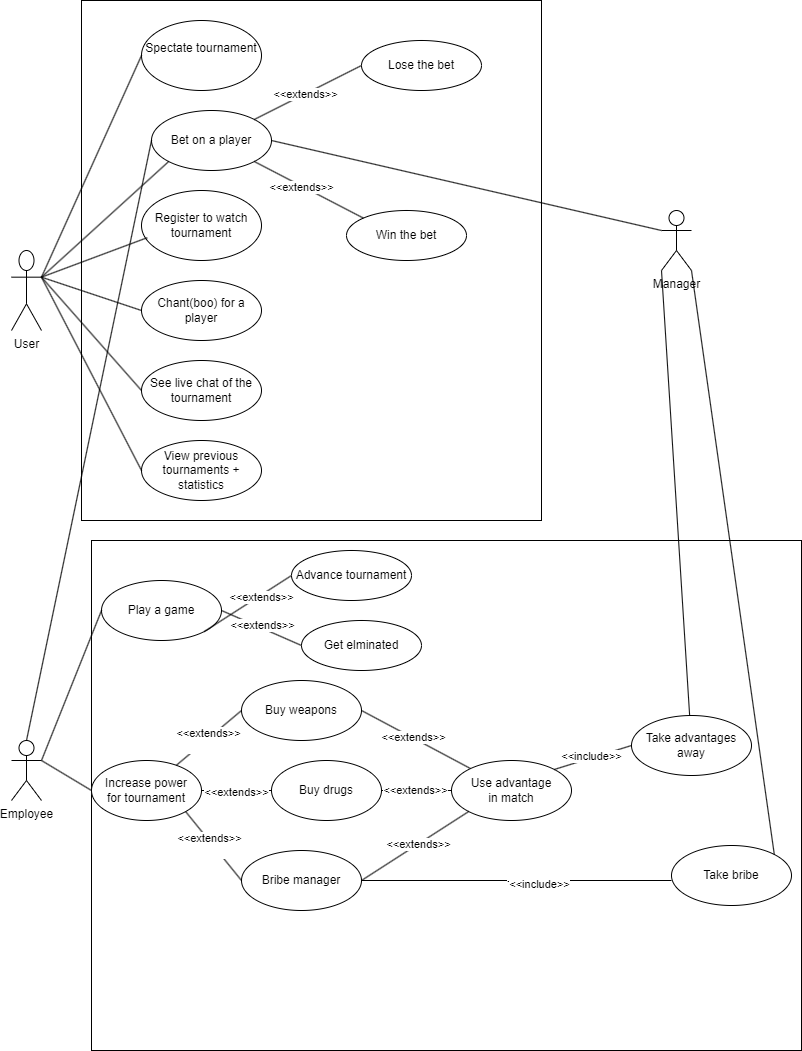

The diagram above was exported from draw.io. Its source (the exported page's mxGraphModel, read from the mxfile embedded in the PNG):
<mxGraphModel dx="1453" dy="780" grid="1" gridSize="10" guides="1" tooltips="1" connect="1" arrows="1" fold="1" page="1" pageScale="1" pageWidth="850" pageHeight="1100" math="0" shadow="0">
  <root>
    <mxCell id="0" />
    <mxCell id="1" parent="0" />
    <mxCell id="uak_MNU6rtTzQddNuG15-8" value="User&lt;div&gt;&lt;br&gt;&lt;/div&gt;" style="shape=umlActor;verticalLabelPosition=bottom;verticalAlign=top;html=1;outlineConnect=0;" vertex="1" parent="1">
      <mxGeometry x="30" y="260" width="30" height="80" as="geometry" />
    </mxCell>
    <mxCell id="uak_MNU6rtTzQddNuG15-9" value="" style="rounded=0;whiteSpace=wrap;html=1;direction=south;" vertex="1" parent="1">
      <mxGeometry x="100" y="10" width="460" height="520" as="geometry" />
    </mxCell>
    <mxCell id="uak_MNU6rtTzQddNuG15-10" value="Spectate tournament&lt;div&gt;&lt;br&gt;&lt;/div&gt;" style="ellipse;whiteSpace=wrap;html=1;" vertex="1" parent="1">
      <mxGeometry x="160" y="30" width="120" height="70" as="geometry" />
    </mxCell>
    <mxCell id="uak_MNU6rtTzQddNuG15-13" value="" style="endArrow=none;html=1;rounded=0;exitX=1;exitY=0.3333333333333333;exitDx=0;exitDy=0;exitPerimeter=0;entryX=0;entryY=0.5;entryDx=0;entryDy=0;" edge="1" parent="1" source="uak_MNU6rtTzQddNuG15-8" target="uak_MNU6rtTzQddNuG15-10">
      <mxGeometry width="50" height="50" relative="1" as="geometry">
        <mxPoint x="400" y="280" as="sourcePoint" />
        <mxPoint x="450" y="230" as="targetPoint" />
      </mxGeometry>
    </mxCell>
    <mxCell id="uak_MNU6rtTzQddNuG15-15" value="Bet on a player" style="ellipse;whiteSpace=wrap;html=1;" vertex="1" parent="1">
      <mxGeometry x="170" y="120" width="120" height="60" as="geometry" />
    </mxCell>
    <mxCell id="uak_MNU6rtTzQddNuG15-16" value="" style="endArrow=none;html=1;rounded=0;exitX=1;exitY=0.3333333333333333;exitDx=0;exitDy=0;exitPerimeter=0;entryX=0;entryY=1;entryDx=0;entryDy=0;" edge="1" parent="1" source="uak_MNU6rtTzQddNuG15-8" target="uak_MNU6rtTzQddNuG15-15">
      <mxGeometry width="50" height="50" relative="1" as="geometry">
        <mxPoint x="400" y="280" as="sourcePoint" />
        <mxPoint x="450" y="230" as="targetPoint" />
      </mxGeometry>
    </mxCell>
    <mxCell id="uak_MNU6rtTzQddNuG15-17" value="Register to watch tournament" style="ellipse;whiteSpace=wrap;html=1;" vertex="1" parent="1">
      <mxGeometry x="160" y="200" width="120" height="70" as="geometry" />
    </mxCell>
    <mxCell id="uak_MNU6rtTzQddNuG15-18" value="" style="endArrow=none;html=1;rounded=0;exitX=1;exitY=0.3333333333333333;exitDx=0;exitDy=0;exitPerimeter=0;entryX=0.048;entryY=0.674;entryDx=0;entryDy=0;entryPerimeter=0;" edge="1" parent="1" source="uak_MNU6rtTzQddNuG15-8" target="uak_MNU6rtTzQddNuG15-17">
      <mxGeometry width="50" height="50" relative="1" as="geometry">
        <mxPoint x="400" y="280" as="sourcePoint" />
        <mxPoint x="450" y="230" as="targetPoint" />
      </mxGeometry>
    </mxCell>
    <mxCell id="uak_MNU6rtTzQddNuG15-19" value="Chant(boo) for a player" style="ellipse;whiteSpace=wrap;html=1;" vertex="1" parent="1">
      <mxGeometry x="160" y="290" width="120" height="60" as="geometry" />
    </mxCell>
    <mxCell id="uak_MNU6rtTzQddNuG15-20" style="edgeStyle=orthogonalEdgeStyle;rounded=0;orthogonalLoop=1;jettySize=auto;html=1;exitX=0.5;exitY=1;exitDx=0;exitDy=0;" edge="1" parent="1" source="uak_MNU6rtTzQddNuG15-17" target="uak_MNU6rtTzQddNuG15-17">
      <mxGeometry relative="1" as="geometry" />
    </mxCell>
    <mxCell id="uak_MNU6rtTzQddNuG15-22" value="" style="endArrow=none;html=1;rounded=0;exitX=1;exitY=0.3333333333333333;exitDx=0;exitDy=0;exitPerimeter=0;entryX=0;entryY=0.5;entryDx=0;entryDy=0;" edge="1" parent="1" source="uak_MNU6rtTzQddNuG15-8" target="uak_MNU6rtTzQddNuG15-19">
      <mxGeometry width="50" height="50" relative="1" as="geometry">
        <mxPoint x="400" y="280" as="sourcePoint" />
        <mxPoint x="450" y="230" as="targetPoint" />
      </mxGeometry>
    </mxCell>
    <mxCell id="uak_MNU6rtTzQddNuG15-23" value="See live chat of the tournament" style="ellipse;whiteSpace=wrap;html=1;" vertex="1" parent="1">
      <mxGeometry x="160" y="370" width="120" height="60" as="geometry" />
    </mxCell>
    <mxCell id="uak_MNU6rtTzQddNuG15-24" value="Employee&lt;div&gt;&lt;br&gt;&lt;/div&gt;" style="shape=umlActor;verticalLabelPosition=bottom;verticalAlign=top;html=1;outlineConnect=0;" vertex="1" parent="1">
      <mxGeometry x="30" y="750" width="30" height="60" as="geometry" />
    </mxCell>
    <mxCell id="uak_MNU6rtTzQddNuG15-26" value="" style="rounded=0;whiteSpace=wrap;html=1;direction=south;" vertex="1" parent="1">
      <mxGeometry x="110" y="550" width="710" height="510" as="geometry" />
    </mxCell>
    <mxCell id="uak_MNU6rtTzQddNuG15-27" value="Play a game" style="ellipse;whiteSpace=wrap;html=1;" vertex="1" parent="1">
      <mxGeometry x="120" y="590" width="120" height="60" as="geometry" />
    </mxCell>
    <mxCell id="uak_MNU6rtTzQddNuG15-28" value="" style="endArrow=none;html=1;rounded=0;exitX=1;exitY=1;exitDx=0;exitDy=0;entryX=0;entryY=0.5;entryDx=0;entryDy=0;" edge="1" parent="1" source="uak_MNU6rtTzQddNuG15-27" target="uak_MNU6rtTzQddNuG15-30">
      <mxGeometry width="50" height="50" relative="1" as="geometry">
        <mxPoint x="310" y="770" as="sourcePoint" />
        <mxPoint x="360" y="720" as="targetPoint" />
      </mxGeometry>
    </mxCell>
    <mxCell id="uak_MNU6rtTzQddNuG15-34" value="&amp;lt;&amp;lt;extends&amp;gt;&amp;gt;" style="edgeLabel;html=1;align=center;verticalAlign=middle;resizable=0;points=[];" vertex="1" connectable="0" parent="uak_MNU6rtTzQddNuG15-28">
      <mxGeometry x="0.2529" y="-1" relative="1" as="geometry">
        <mxPoint x="1" as="offset" />
      </mxGeometry>
    </mxCell>
    <mxCell id="uak_MNU6rtTzQddNuG15-29" value="Get elminated" style="ellipse;whiteSpace=wrap;html=1;" vertex="1" parent="1">
      <mxGeometry x="320" y="630" width="120" height="50" as="geometry" />
    </mxCell>
    <mxCell id="uak_MNU6rtTzQddNuG15-30" value="Advance tournament" style="ellipse;whiteSpace=wrap;html=1;" vertex="1" parent="1">
      <mxGeometry x="310" y="560" width="120" height="50" as="geometry" />
    </mxCell>
    <mxCell id="uak_MNU6rtTzQddNuG15-31" value="" style="endArrow=none;html=1;rounded=0;entryX=0;entryY=0.5;entryDx=0;entryDy=0;exitX=1;exitY=0.5;exitDx=0;exitDy=0;" edge="1" parent="1" source="uak_MNU6rtTzQddNuG15-27" target="uak_MNU6rtTzQddNuG15-29">
      <mxGeometry width="50" height="50" relative="1" as="geometry">
        <mxPoint x="310" y="770" as="sourcePoint" />
        <mxPoint x="360" y="720" as="targetPoint" />
      </mxGeometry>
    </mxCell>
    <mxCell id="uak_MNU6rtTzQddNuG15-32" value="&amp;lt;&amp;lt;extends&amp;gt;&amp;gt;" style="edgeLabel;html=1;align=center;verticalAlign=middle;resizable=0;points=[];" vertex="1" connectable="0" parent="uak_MNU6rtTzQddNuG15-31">
      <mxGeometry x="-0.0049" y="3" relative="1" as="geometry">
        <mxPoint as="offset" />
      </mxGeometry>
    </mxCell>
    <mxCell id="uak_MNU6rtTzQddNuG15-35" value="" style="endArrow=none;html=1;rounded=0;exitX=1;exitY=0.3333333333333333;exitDx=0;exitDy=0;exitPerimeter=0;entryX=0;entryY=0.5;entryDx=0;entryDy=0;" edge="1" parent="1" source="uak_MNU6rtTzQddNuG15-24" target="uak_MNU6rtTzQddNuG15-27">
      <mxGeometry width="50" height="50" relative="1" as="geometry">
        <mxPoint x="300" y="780" as="sourcePoint" />
        <mxPoint x="350" y="730" as="targetPoint" />
      </mxGeometry>
    </mxCell>
    <mxCell id="uak_MNU6rtTzQddNuG15-39" value="View previous tournaments + statistics" style="ellipse;whiteSpace=wrap;html=1;" vertex="1" parent="1">
      <mxGeometry x="160" y="450" width="120" height="60" as="geometry" />
    </mxCell>
    <mxCell id="uak_MNU6rtTzQddNuG15-42" value="Buy weapons" style="ellipse;whiteSpace=wrap;html=1;" vertex="1" parent="1">
      <mxGeometry x="260" y="690" width="120" height="60" as="geometry" />
    </mxCell>
    <mxCell id="uak_MNU6rtTzQddNuG15-44" value="Buy drugs" style="ellipse;whiteSpace=wrap;html=1;" vertex="1" parent="1">
      <mxGeometry x="290" y="770" width="110" height="60" as="geometry" />
    </mxCell>
    <mxCell id="uak_MNU6rtTzQddNuG15-45" value="Bribe manager" style="ellipse;whiteSpace=wrap;html=1;" vertex="1" parent="1">
      <mxGeometry x="260" y="860" width="120" height="60" as="geometry" />
    </mxCell>
    <mxCell id="uak_MNU6rtTzQddNuG15-53" value="" style="endArrow=none;html=1;rounded=0;exitX=1;exitY=0.5;exitDx=0;exitDy=0;" edge="1" parent="1" source="uak_MNU6rtTzQddNuG15-42" target="uak_MNU6rtTzQddNuG15-54">
      <mxGeometry width="50" height="50" relative="1" as="geometry">
        <mxPoint x="360" y="780" as="sourcePoint" />
        <mxPoint x="410" y="730" as="targetPoint" />
      </mxGeometry>
    </mxCell>
    <mxCell id="uak_MNU6rtTzQddNuG15-65" value="&amp;lt;&amp;lt;extends&amp;gt;&amp;gt;" style="edgeLabel;html=1;align=center;verticalAlign=middle;resizable=0;points=[];" vertex="1" connectable="0" parent="uak_MNU6rtTzQddNuG15-53">
      <mxGeometry x="-0.068" y="1" relative="1" as="geometry">
        <mxPoint as="offset" />
      </mxGeometry>
    </mxCell>
    <mxCell id="uak_MNU6rtTzQddNuG15-54" value="Use advantage&lt;div&gt;in match&lt;/div&gt;" style="ellipse;whiteSpace=wrap;html=1;" vertex="1" parent="1">
      <mxGeometry x="470" y="770" width="120" height="60" as="geometry" />
    </mxCell>
    <mxCell id="uak_MNU6rtTzQddNuG15-55" value="" style="endArrow=none;html=1;rounded=0;exitX=1;exitY=0.5;exitDx=0;exitDy=0;entryX=0;entryY=0.5;entryDx=0;entryDy=0;" edge="1" parent="1" source="uak_MNU6rtTzQddNuG15-44" target="uak_MNU6rtTzQddNuG15-54">
      <mxGeometry width="50" height="50" relative="1" as="geometry">
        <mxPoint x="360" y="780" as="sourcePoint" />
        <mxPoint x="410" y="730" as="targetPoint" />
      </mxGeometry>
    </mxCell>
    <mxCell id="uak_MNU6rtTzQddNuG15-64" value="&amp;lt;&amp;lt;extends&amp;gt;&amp;gt;" style="edgeLabel;html=1;align=center;verticalAlign=middle;resizable=0;points=[];" vertex="1" connectable="0" parent="uak_MNU6rtTzQddNuG15-55">
      <mxGeometry x="-0.0397" y="1" relative="1" as="geometry">
        <mxPoint as="offset" />
      </mxGeometry>
    </mxCell>
    <mxCell id="uak_MNU6rtTzQddNuG15-57" value="" style="endArrow=none;html=1;rounded=0;exitX=1;exitY=0.5;exitDx=0;exitDy=0;entryX=0;entryY=1;entryDx=0;entryDy=0;" edge="1" parent="1" source="uak_MNU6rtTzQddNuG15-45" target="uak_MNU6rtTzQddNuG15-54">
      <mxGeometry width="50" height="50" relative="1" as="geometry">
        <mxPoint x="360" y="780" as="sourcePoint" />
        <mxPoint x="410" y="730" as="targetPoint" />
      </mxGeometry>
    </mxCell>
    <mxCell id="uak_MNU6rtTzQddNuG15-63" value="&amp;lt;&amp;lt;extends&amp;gt;&amp;gt;" style="edgeLabel;html=1;align=center;verticalAlign=middle;resizable=0;points=[];" vertex="1" connectable="0" parent="uak_MNU6rtTzQddNuG15-57">
      <mxGeometry x="0.0611" relative="1" as="geometry">
        <mxPoint as="offset" />
      </mxGeometry>
    </mxCell>
    <mxCell id="uak_MNU6rtTzQddNuG15-67" value="Manager" style="shape=umlActor;verticalLabelPosition=bottom;verticalAlign=top;html=1;outlineConnect=0;" vertex="1" parent="1">
      <mxGeometry x="680" y="220" width="30" height="60" as="geometry" />
    </mxCell>
    <mxCell id="uak_MNU6rtTzQddNuG15-71" value="Take bribe" style="ellipse;whiteSpace=wrap;html=1;" vertex="1" parent="1">
      <mxGeometry x="690" y="855" width="120" height="60" as="geometry" />
    </mxCell>
    <mxCell id="uak_MNU6rtTzQddNuG15-74" value="" style="endArrow=none;html=1;rounded=0;exitX=1;exitY=0.5;exitDx=0;exitDy=0;entryX=0;entryY=0.5;entryDx=0;entryDy=0;" edge="1" parent="1" source="uak_MNU6rtTzQddNuG15-45">
      <mxGeometry width="50" height="50" relative="1" as="geometry">
        <mxPoint x="510" y="880" as="sourcePoint" />
        <mxPoint x="690" y="890" as="targetPoint" />
      </mxGeometry>
    </mxCell>
    <mxCell id="uak_MNU6rtTzQddNuG15-75" value="Text" style="edgeLabel;html=1;align=center;verticalAlign=middle;resizable=0;points=[];" vertex="1" connectable="0" parent="uak_MNU6rtTzQddNuG15-74">
      <mxGeometry x="0.0073" y="-4" relative="1" as="geometry">
        <mxPoint as="offset" />
      </mxGeometry>
    </mxCell>
    <mxCell id="uak_MNU6rtTzQddNuG15-79" value="&amp;lt;&amp;lt;include&amp;gt;&amp;gt;" style="edgeLabel;html=1;align=center;verticalAlign=middle;resizable=0;points=[];" vertex="1" connectable="0" parent="uak_MNU6rtTzQddNuG15-74">
      <mxGeometry x="0.146" y="-3" relative="1" as="geometry">
        <mxPoint as="offset" />
      </mxGeometry>
    </mxCell>
    <mxCell id="uak_MNU6rtTzQddNuG15-77" value="" style="endArrow=none;html=1;rounded=0;entryX=0;entryY=1;entryDx=0;entryDy=0;entryPerimeter=0;" edge="1" parent="1" source="uak_MNU6rtTzQddNuG15-80" target="uak_MNU6rtTzQddNuG15-67">
      <mxGeometry width="50" height="50" relative="1" as="geometry">
        <mxPoint x="510" y="875" as="sourcePoint" />
        <mxPoint x="820" y="255" as="targetPoint" />
      </mxGeometry>
    </mxCell>
    <mxCell id="uak_MNU6rtTzQddNuG15-80" value="Take advantages away" style="ellipse;whiteSpace=wrap;html=1;" vertex="1" parent="1">
      <mxGeometry x="650" y="725" width="120" height="60" as="geometry" />
    </mxCell>
    <mxCell id="uak_MNU6rtTzQddNuG15-82" value="" style="endArrow=none;html=1;rounded=0;entryX=0;entryY=0.5;entryDx=0;entryDy=0;exitX=1;exitY=0;exitDx=0;exitDy=0;" edge="1" parent="1" source="uak_MNU6rtTzQddNuG15-54" target="uak_MNU6rtTzQddNuG15-80">
      <mxGeometry width="50" height="50" relative="1" as="geometry">
        <mxPoint x="370" y="860" as="sourcePoint" />
        <mxPoint x="420" y="810" as="targetPoint" />
      </mxGeometry>
    </mxCell>
    <mxCell id="uak_MNU6rtTzQddNuG15-83" value="&amp;lt;&amp;lt;include&amp;gt;&amp;gt;" style="edgeLabel;html=1;align=center;verticalAlign=middle;resizable=0;points=[];" vertex="1" connectable="0" parent="uak_MNU6rtTzQddNuG15-82">
      <mxGeometry x="-0.0012" y="2" relative="1" as="geometry">
        <mxPoint x="-1" as="offset" />
      </mxGeometry>
    </mxCell>
    <mxCell id="uak_MNU6rtTzQddNuG15-84" value="" style="endArrow=none;html=1;rounded=0;exitX=1;exitY=0.3333333333333333;exitDx=0;exitDy=0;exitPerimeter=0;entryX=0;entryY=0.5;entryDx=0;entryDy=0;" edge="1" parent="1" source="uak_MNU6rtTzQddNuG15-8" target="uak_MNU6rtTzQddNuG15-23">
      <mxGeometry width="50" height="50" relative="1" as="geometry">
        <mxPoint x="370" y="550" as="sourcePoint" />
        <mxPoint x="420" y="500" as="targetPoint" />
      </mxGeometry>
    </mxCell>
    <mxCell id="uak_MNU6rtTzQddNuG15-85" value="" style="endArrow=none;html=1;rounded=0;exitX=1;exitY=0.3333333333333333;exitDx=0;exitDy=0;exitPerimeter=0;entryX=0;entryY=0.5;entryDx=0;entryDy=0;" edge="1" parent="1" source="uak_MNU6rtTzQddNuG15-8" target="uak_MNU6rtTzQddNuG15-39">
      <mxGeometry width="50" height="50" relative="1" as="geometry">
        <mxPoint x="370" y="550" as="sourcePoint" />
        <mxPoint x="420" y="500" as="targetPoint" />
      </mxGeometry>
    </mxCell>
    <mxCell id="uak_MNU6rtTzQddNuG15-93" value="" style="endArrow=none;html=1;rounded=0;entryX=0;entryY=0.3333333333333333;entryDx=0;entryDy=0;entryPerimeter=0;exitX=1;exitY=0.5;exitDx=0;exitDy=0;" edge="1" parent="1" source="uak_MNU6rtTzQddNuG15-15" target="uak_MNU6rtTzQddNuG15-67">
      <mxGeometry width="50" height="50" relative="1" as="geometry">
        <mxPoint x="440" y="410" as="sourcePoint" />
        <mxPoint x="490" y="360" as="targetPoint" />
      </mxGeometry>
    </mxCell>
    <mxCell id="uak_MNU6rtTzQddNuG15-95" value="" style="endArrow=none;html=1;rounded=0;exitX=1;exitY=1;exitDx=0;exitDy=0;exitPerimeter=0;entryX=1;entryY=0;entryDx=0;entryDy=0;" edge="1" parent="1" source="uak_MNU6rtTzQddNuG15-67" target="uak_MNU6rtTzQddNuG15-71">
      <mxGeometry width="50" height="50" relative="1" as="geometry">
        <mxPoint x="820" y="295" as="sourcePoint" />
        <mxPoint x="550" y="725" as="targetPoint" />
      </mxGeometry>
    </mxCell>
    <mxCell id="uak_MNU6rtTzQddNuG15-96" value="Win the bet" style="ellipse;whiteSpace=wrap;html=1;" vertex="1" parent="1">
      <mxGeometry x="365" y="220" width="120" height="50" as="geometry" />
    </mxCell>
    <mxCell id="uak_MNU6rtTzQddNuG15-97" value="" style="endArrow=none;html=1;rounded=0;exitX=1;exitY=1;exitDx=0;exitDy=0;entryX=0;entryY=0;entryDx=0;entryDy=0;" edge="1" parent="1" source="uak_MNU6rtTzQddNuG15-15" target="uak_MNU6rtTzQddNuG15-96">
      <mxGeometry width="50" height="50" relative="1" as="geometry">
        <mxPoint x="360" y="310" as="sourcePoint" />
        <mxPoint x="410" y="260" as="targetPoint" />
      </mxGeometry>
    </mxCell>
    <mxCell id="uak_MNU6rtTzQddNuG15-98" value="&amp;lt;&amp;lt;extends&amp;gt;&amp;gt;" style="edgeLabel;html=1;align=center;verticalAlign=middle;resizable=0;points=[];" vertex="1" connectable="0" parent="uak_MNU6rtTzQddNuG15-97">
      <mxGeometry x="-0.1483" y="-1" relative="1" as="geometry">
        <mxPoint as="offset" />
      </mxGeometry>
    </mxCell>
    <mxCell id="uak_MNU6rtTzQddNuG15-99" value="Lose the bet" style="ellipse;whiteSpace=wrap;html=1;" vertex="1" parent="1">
      <mxGeometry x="380" y="50" width="120" height="50" as="geometry" />
    </mxCell>
    <mxCell id="uak_MNU6rtTzQddNuG15-100" value="" style="endArrow=none;html=1;rounded=0;exitX=0.5;exitY=0;exitDx=0;exitDy=0;exitPerimeter=0;entryX=0;entryY=0.5;entryDx=0;entryDy=0;" edge="1" parent="1" source="uak_MNU6rtTzQddNuG15-24" target="uak_MNU6rtTzQddNuG15-15">
      <mxGeometry width="50" height="50" relative="1" as="geometry">
        <mxPoint x="360" y="480" as="sourcePoint" />
        <mxPoint x="410" y="430" as="targetPoint" />
      </mxGeometry>
    </mxCell>
    <mxCell id="uak_MNU6rtTzQddNuG15-101" value="" style="endArrow=none;html=1;rounded=0;exitX=1;exitY=0;exitDx=0;exitDy=0;entryX=0;entryY=0.5;entryDx=0;entryDy=0;" edge="1" parent="1" source="uak_MNU6rtTzQddNuG15-15" target="uak_MNU6rtTzQddNuG15-99">
      <mxGeometry width="50" height="50" relative="1" as="geometry">
        <mxPoint x="360" y="380" as="sourcePoint" />
        <mxPoint x="410" y="330" as="targetPoint" />
      </mxGeometry>
    </mxCell>
    <mxCell id="uak_MNU6rtTzQddNuG15-102" value="&amp;lt;&amp;lt;extends&amp;gt;&amp;gt;" style="edgeLabel;html=1;align=center;verticalAlign=middle;resizable=0;points=[];" vertex="1" connectable="0" parent="uak_MNU6rtTzQddNuG15-101">
      <mxGeometry x="-0.0468" relative="1" as="geometry">
        <mxPoint as="offset" />
      </mxGeometry>
    </mxCell>
    <mxCell id="uak_MNU6rtTzQddNuG15-103" value="Increase power&lt;div&gt;for tournament&lt;/div&gt;" style="ellipse;whiteSpace=wrap;html=1;" vertex="1" parent="1">
      <mxGeometry x="110" y="770" width="110" height="60" as="geometry" />
    </mxCell>
    <mxCell id="uak_MNU6rtTzQddNuG15-105" value="" style="endArrow=none;html=1;rounded=0;exitX=1;exitY=0.3333333333333333;exitDx=0;exitDy=0;exitPerimeter=0;entryX=0;entryY=0.5;entryDx=0;entryDy=0;" edge="1" parent="1" source="uak_MNU6rtTzQddNuG15-24" target="uak_MNU6rtTzQddNuG15-103">
      <mxGeometry width="50" height="50" relative="1" as="geometry">
        <mxPoint x="360" y="710" as="sourcePoint" />
        <mxPoint x="410" y="660" as="targetPoint" />
      </mxGeometry>
    </mxCell>
    <mxCell id="uak_MNU6rtTzQddNuG15-106" value="" style="endArrow=none;html=1;rounded=0;entryX=0;entryY=0.5;entryDx=0;entryDy=0;" edge="1" parent="1" source="uak_MNU6rtTzQddNuG15-103" target="uak_MNU6rtTzQddNuG15-42">
      <mxGeometry width="50" height="50" relative="1" as="geometry">
        <mxPoint x="360" y="710" as="sourcePoint" />
        <mxPoint x="410" y="660" as="targetPoint" />
      </mxGeometry>
    </mxCell>
    <mxCell id="uak_MNU6rtTzQddNuG15-109" value="&amp;lt;&amp;lt;extends&amp;gt;&amp;gt;&lt;div&gt;&lt;br&gt;&lt;/div&gt;" style="edgeLabel;html=1;align=center;verticalAlign=middle;resizable=0;points=[];" vertex="1" connectable="0" parent="uak_MNU6rtTzQddNuG15-106">
      <mxGeometry x="-0.0389" y="-1" relative="1" as="geometry">
        <mxPoint as="offset" />
      </mxGeometry>
    </mxCell>
    <mxCell id="uak_MNU6rtTzQddNuG15-107" value="" style="endArrow=none;html=1;rounded=0;exitX=1;exitY=0.5;exitDx=0;exitDy=0;" edge="1" parent="1" source="uak_MNU6rtTzQddNuG15-103" target="uak_MNU6rtTzQddNuG15-44">
      <mxGeometry width="50" height="50" relative="1" as="geometry">
        <mxPoint x="360" y="710" as="sourcePoint" />
        <mxPoint x="410" y="660" as="targetPoint" />
      </mxGeometry>
    </mxCell>
    <mxCell id="uak_MNU6rtTzQddNuG15-110" value="&amp;lt;&amp;lt;extends&amp;gt;&amp;gt;&lt;div&gt;&lt;br&gt;&lt;/div&gt;" style="edgeLabel;html=1;align=center;verticalAlign=middle;resizable=0;points=[];" vertex="1" connectable="0" parent="uak_MNU6rtTzQddNuG15-107">
      <mxGeometry x="-0.0184" y="-8" relative="1" as="geometry">
        <mxPoint as="offset" />
      </mxGeometry>
    </mxCell>
    <mxCell id="uak_MNU6rtTzQddNuG15-108" value="" style="endArrow=none;html=1;rounded=0;exitX=1;exitY=1;exitDx=0;exitDy=0;entryX=0;entryY=0.5;entryDx=0;entryDy=0;" edge="1" parent="1" source="uak_MNU6rtTzQddNuG15-103" target="uak_MNU6rtTzQddNuG15-45">
      <mxGeometry width="50" height="50" relative="1" as="geometry">
        <mxPoint x="360" y="710" as="sourcePoint" />
        <mxPoint x="410" y="660" as="targetPoint" />
      </mxGeometry>
    </mxCell>
    <mxCell id="uak_MNU6rtTzQddNuG15-111" value="&amp;lt;&amp;lt;extends&amp;gt;&amp;gt;&lt;div&gt;&lt;br&gt;&lt;/div&gt;" style="edgeLabel;html=1;align=center;verticalAlign=middle;resizable=0;points=[];" vertex="1" connectable="0" parent="uak_MNU6rtTzQddNuG15-108">
      <mxGeometry x="-0.0711" y="-3" relative="1" as="geometry">
        <mxPoint as="offset" />
      </mxGeometry>
    </mxCell>
  </root>
</mxGraphModel>